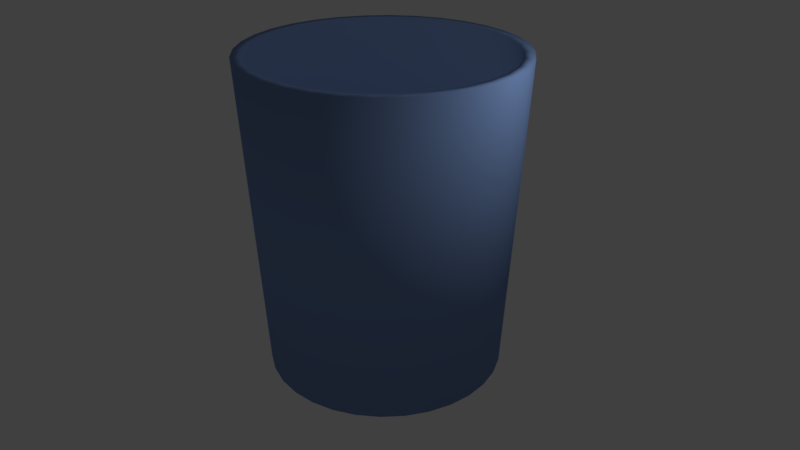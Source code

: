 # Source: Water_glass.blend  (saved by Blender 2.79.0; exported with 4.5.12 LTS)
import bpy
from mathutils import Matrix  # noqa: F401  (used for matrix-valued properties, if any)

bpy.ops.wm.read_factory_settings(use_empty=True)
scene = bpy.context.scene
scene.name = 'Scene'

# ---- collections
col_collection_1 = bpy.data.collections.new('Collection 1'); scene.collection.children.link(col_collection_1)

# ---- materials (node trees are filled in below, after node groups)
mat_material_001 = bpy.data.materials.new('Material.001')
mat_material_001.alpha_threshold = 0.0
mat_material_001.use_transparent_shadow = False
mat_material_001.diffuse_color = (0.211, 0.3268, 0.6152, 1.0)
mat_material_001.specular_color = (0.4672, 0.4672, 0.4672)
mat_material_001.roughness = 0.5

# ---- material node trees

# ---- world
world_world = bpy.data.worlds.new('World'); scene.world = world_world
world_world.color = (0.05088, 0.05088, 0.05088)
world_world.use_sun_shadow = False
world_world.sun_shadow_jitter_overblur = 0.0
world_world.cycles.sampling_method = 'MANUAL'

# ---- cameras
cam_camera = bpy.data.cameras.new('Camera')
cam_camera.clip_end = 100.0
cam_camera.lens = 35.0
cam_camera.sensor_width = 32.0
cam_camera.sensor_height = 18.0
cam_camera.ortho_scale = 7.314
cam_camera.dof.focus_distance = 0.0
cam_camera.dof.aperture_fstop = 128.0

# ---- lights
light_lamp = bpy.data.lights.new('Lamp', 'POINT')
light_lamp.transmission_factor = 0.0
light_lamp.cutoff_distance = 30.0
light_lamp.use_shadow = False
light_lamp.energy = 100.0
light_lamp.shadow_buffer_clip_start = 1.001
light_lamp.shadow_soft_size = 0.1
light_lamp.shadow_maximum_resolution = 0.006
light_lamp.use_absolute_resolution = True

# ---- meshes
me_cylinder = bpy.data.meshes.new('Cylinder')
me_cylinder.from_pydata([(-5.937e-08, 2.109, -1.111), (-8.05e-08, 2.41, 4.488), (0.4114, 2.068, -1.111), (0.4702, 2.364, 4.488), (0.807, 1.948, -1.111), (0.9223, 2.227, 4.488), (1.172, 1.753, -1.111), (1.339, 2.004, 4.488), (1.491, 1.491, -1.111), (1.704, 1.704, 4.488), (1.753, 1.172, -1.111), (2.004, 1.339, 4.488), (1.948, 0.807, -1.111), (2.227, 0.9223, 4.488), (2.068, 0.4114, -1.111), (2.364, 0.4702, 4.488), (2.109, -1.939e-07, -1.111), (2.41, -2.685e-07, 4.488), (2.068, -0.4114, -1.111), (2.364, -0.4702, 4.488), (1.948, -0.807, -1.111), (2.227, -0.9223, 4.488), (1.753, -1.172, -1.111), (2.004, -1.339, 4.488), (1.491, -1.491, -1.111), (1.704, -1.704, 4.488), (1.172, -1.753, -1.111), (1.339, -2.004, 4.488), (0.807, -1.948, -1.111), (0.9223, -2.227, 4.488), (0.4114, -2.068, -1.111), (0.4702, -2.364, 4.488), (-7.465e-07, -2.109, -1.111), (-8.658e-07, -2.41, 4.488), (-0.4114, -2.068, -1.111), (-0.4702, -2.364, 4.488), (-0.807, -1.948, -1.111), (-0.9223, -2.227, 4.488), (-1.172, -1.753, -1.111), (-1.339, -2.004, 4.488), (-1.491, -1.491, -1.111), (-1.704, -1.704, 4.488), (-1.753, -1.172, -1.111), (-2.004, -1.339, 4.488), (-1.948, -0.807, -1.111), (-2.227, -0.9223, 4.488), (-2.068, -0.4114, -1.111), (-2.364, -0.4702, 4.488), (-2.109, 1.683e-06, -1.111), (-2.41, 1.877e-06, 4.488), (-2.068, 0.4114, -1.111), (-2.364, 0.4702, 4.488), (-1.948, 0.807, -1.111), (-2.227, 0.9223, 4.488), (-1.753, 1.172, -1.111), (-2.004, 1.339, 4.488), (-1.491, 1.491, -1.111), (-1.704, 1.704, 4.488), (-1.172, 1.753, -1.111), (-1.339, 2.004, 4.488), (-0.807, 1.948, -1.111), (-0.9223, 2.227, 4.488), (-0.4114, 2.068, -1.111), (-0.4702, 2.364, 4.488), (0.4357, 2.191, 4.488), (-5.925e-08, 2.233, 4.488), (0.8547, 2.063, 4.488), (1.241, 1.857, 4.488), (1.579, 1.579, 4.488), (1.857, 1.241, 4.488), (2.063, 0.8547, 4.488), (2.191, 0.4357, 4.488), (2.233, -2.275e-07, 4.488), (2.191, -0.4357, 4.488), (2.063, -0.8547, 4.488), (1.857, -1.241, 4.488), (1.579, -1.579, 4.488), (1.241, -1.857, 4.488), (0.8547, -2.063, 4.488), (0.4357, -2.191, 4.488), (-7.87e-07, -2.233, 4.488), (-0.4357, -2.191, 4.488), (-0.8547, -2.063, 4.488), (-1.241, -1.857, 4.488), (-1.579, -1.579, 4.488), (-1.857, -1.241, 4.488), (-2.063, -0.8547, 4.488), (-2.191, -0.4357, 4.488), (-2.233, 1.76e-06, 4.488), (-2.191, 0.4357, 4.488), (-2.063, 0.8547, 4.488), (-1.857, 1.241, 4.488), (-1.579, 1.579, 4.488), (-1.241, 1.857, 4.488), (-0.8547, 2.063, 4.488), (-0.4357, 2.191, 4.488), (0.3766, 1.893, -0.932), (-4.709e-08, 1.93, -0.932), (0.7388, 1.784, -0.932), (1.073, 1.605, -0.932), (1.365, 1.365, -0.932), (1.605, 1.073, -0.932), (1.784, 0.7388, -0.932), (1.893, 0.3766, -0.932), (1.93, -1.558e-07, -0.932), (1.893, -0.3766, -0.932), (1.784, -0.7388, -0.932), (1.605, -1.073, -0.932), (1.365, -1.365, -0.932), (1.073, -1.605, -0.932), (0.7388, -1.784, -0.932), (0.3766, -1.893, -0.932), (-6.761e-07, -1.93, -0.932), (-0.3766, -1.893, -0.932), (-0.7388, -1.784, -0.932), (-1.073, -1.605, -0.932), (-1.365, -1.365, -0.932), (-1.605, -1.073, -0.932), (-1.784, -0.7388, -0.932), (-1.893, -0.3766, -0.932), (-1.93, 1.563e-06, -0.932), (-1.893, 0.3766, -0.932), (-1.784, 0.7388, -0.932), (-1.605, 1.073, -0.932), (-1.365, 1.365, -0.932), (-1.073, 1.605, -0.932), (-0.7388, 1.784, -0.932), (-0.3766, 1.893, -0.932)], [], [(0, 1, 3, 2), (2, 3, 5, 4), (4, 5, 7, 6), (6, 7, 9, 8), (8, 9, 11, 10), (10, 11, 13, 12), (12, 13, 15, 14), (14, 15, 17, 16), (16, 17, 19, 18), (18, 19, 21, 20), (20, 21, 23, 22), (22, 23, 25, 24), (24, 25, 27, 26), (26, 27, 29, 28), (28, 29, 31, 30), (30, 31, 33, 32), (32, 33, 35, 34), (34, 35, 37, 36), (36, 37, 39, 38), (38, 39, 41, 40), (40, 41, 43, 42), (42, 43, 45, 44), (44, 45, 47, 46), (46, 47, 49, 48), (48, 49, 51, 50), (50, 51, 53, 52), (52, 53, 55, 54), (54, 55, 57, 56), (56, 57, 59, 58), (58, 59, 61, 60), (5, 3, 64, 66), (60, 61, 63, 62), (62, 63, 1, 0), (0, 2, 4, 6, 8, 10, 12, 14, 16, 18, 20, 22, 24, 26, 28, 30, 32, 34, 36, 38, 40, 42, 44, 46, 48, 50, 52, 54, 56, 58, 60, 62), (81, 80, 112, 113), (23, 21, 74, 75), (41, 39, 83, 84), (59, 57, 92, 93), (15, 13, 70, 71), (33, 31, 79, 80), (51, 49, 88, 89), (7, 5, 66, 67), (25, 23, 75, 76), (43, 41, 84, 85), (61, 59, 93, 94), (17, 15, 71, 72), (35, 33, 80, 81), (53, 51, 89, 90), (9, 7, 67, 68), (27, 25, 76, 77), (45, 43, 85, 86), (63, 61, 94, 95), (19, 17, 72, 73), (37, 35, 81, 82), (55, 53, 90, 91), (11, 9, 68, 69), (29, 27, 77, 78), (47, 45, 86, 87), (3, 1, 65, 64), (1, 63, 95, 65), (21, 19, 73, 74), (39, 37, 82, 83), (57, 55, 91, 92), (13, 11, 69, 70), (31, 29, 78, 79), (49, 47, 87, 88), (96, 97, 127, 126, 125, 124, 123, 122, 121, 120, 119, 118, 117, 116, 115, 114, 113, 112, 111, 110, 109, 108, 107, 106, 105, 104, 103, 102, 101, 100, 99, 98), (68, 67, 99, 100), (95, 94, 126, 127), (82, 81, 113, 114), (69, 68, 100, 101), (65, 95, 127, 97), (83, 82, 114, 115), (70, 69, 101, 102), (84, 83, 115, 116), (71, 70, 102, 103), (85, 84, 116, 117), (72, 71, 103, 104), (86, 85, 117, 118), (73, 72, 104, 105), (87, 86, 118, 119), (74, 73, 105, 106), (88, 87, 119, 120), (75, 74, 106, 107), (89, 88, 120, 121), (76, 75, 107, 108), (90, 89, 121, 122), (77, 76, 108, 109), (91, 90, 122, 123), (78, 77, 109, 110), (64, 65, 97, 96), (92, 91, 123, 124), (79, 78, 110, 111), (66, 64, 96, 98), (93, 92, 124, 125), (80, 79, 111, 112), (67, 66, 98, 99), (94, 93, 125, 126)])
me_cylinder.polygons.foreach_set('use_smooth', [True] * 98)
me_cylinder.materials.append(mat_material_001)
me_cylinder.use_remesh_preserve_volume = False
me_cylinder.use_remesh_preserve_attributes = False
me_cylinder.use_mirror_vertex_groups = False
me_cylinder.update()

# ---- objects
ob_cylinder = bpy.data.objects.new('Cylinder', me_cylinder)
ob_lamp = bpy.data.objects.new('Lamp', light_lamp)
ob_camera = bpy.data.objects.new('Camera', cam_camera)

# ---- transforms, parenting, visibility, modifiers, constraints
ob_cylinder.location = (0.0, 0.0, 0.0)
ob_cylinder.lineart.crease_threshold = 0.0
ob_lamp.location = (4.076, 1.005, 5.904)
ob_lamp.rotation_euler = (0.6503, 0.05522, 1.866)
ob_lamp.lock_rotations_4d = False
ob_lamp.empty_display_type = 'ARROWS'
ob_lamp.color = (0.0, 0.0, 0.0, 0.0)
ob_lamp.lineart.crease_threshold = 0.0
ob_camera.location = (10.12, -9.178, 8.188)
ob_camera.rotation_euler = (1.109, 0.0, 0.8149)
ob_camera.lock_rotations_4d = False
ob_camera.empty_display_type = 'ARROWS'
ob_camera.color = (0.0, 0.0, 0.0, 0.0)
ob_camera.display_type = 'WIRE'
ob_camera.lineart.crease_threshold = 0.0

# ---- collection membership
col_collection_1.objects.link(ob_cylinder)
col_collection_1.objects.link(ob_lamp)
col_collection_1.objects.link(ob_camera)

# ---- scene / render settings (as saved in the file)
scene.camera = ob_camera
scene.frame_start = 1; scene.frame_end = 250; scene.frame_set(0)
scene.render.engine = 'BLENDER_EEVEE_NEXT'
scene.render.resolution_percentage = 50
scene.render.dither_intensity = 0.0
scene.cycles.use_denoising = False
scene.cycles.samples = 128
scene.cycles.sampling_pattern = 'TABULATED_SOBOL'
scene.cycles.light_sampling_threshold = 0.0
scene.cycles.use_adaptive_sampling = False
scene.cycles.use_light_tree = False
scene.cycles.blur_glossy = 0.0
scene.cycles.sample_clamp_indirect = 0.0
scene.view_settings.view_transform = 'Standard'
bpy.context.view_layer.update()
